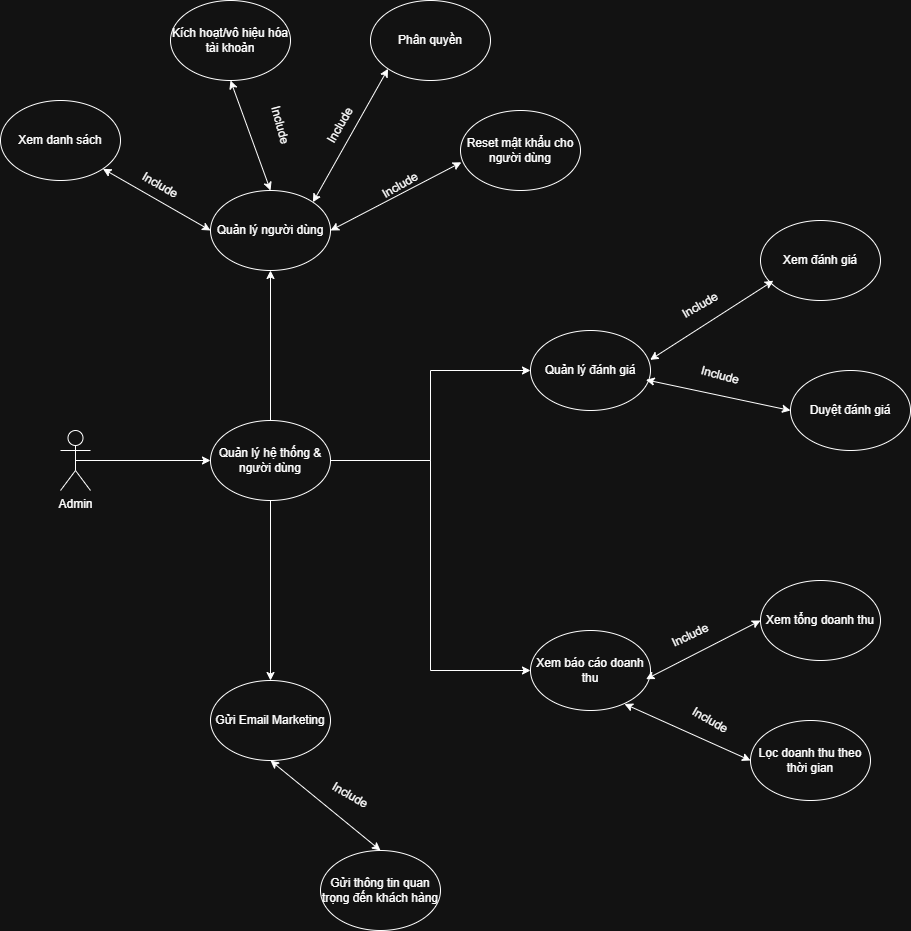

The diagram above was exported from draw.io. Its source (the exported page's mxGraphModel, read from the mxfile embedded in the PNG):
<mxGraphModel dx="1042" dy="2944" grid="1" gridSize="10" guides="1" tooltips="1" connect="1" arrows="1" fold="1" page="1" pageScale="1" pageWidth="1654" pageHeight="2336" math="0" shadow="0">
  <root>
    <mxCell id="0" />
    <mxCell id="1" parent="0" />
    <mxCell id="2l82pi-z4YFvHNYg1r5W-16" style="edgeStyle=orthogonalEdgeStyle;rounded=0;orthogonalLoop=1;jettySize=auto;html=1;exitX=0.5;exitY=0.5;exitDx=0;exitDy=0;exitPerimeter=0;" edge="1" parent="1" source="2l82pi-z4YFvHNYg1r5W-1" target="2l82pi-z4YFvHNYg1r5W-2">
      <mxGeometry relative="1" as="geometry" />
    </mxCell>
    <mxCell id="2l82pi-z4YFvHNYg1r5W-1" value="Admin" style="shape=umlActor;verticalLabelPosition=bottom;verticalAlign=top;html=1;outlineConnect=0;" vertex="1" parent="1">
      <mxGeometry x="250" y="360" width="30" height="60" as="geometry" />
    </mxCell>
    <mxCell id="2l82pi-z4YFvHNYg1r5W-17" style="edgeStyle=orthogonalEdgeStyle;rounded=0;orthogonalLoop=1;jettySize=auto;html=1;exitX=0.5;exitY=0;exitDx=0;exitDy=0;entryX=0.5;entryY=1;entryDx=0;entryDy=0;" edge="1" parent="1" source="2l82pi-z4YFvHNYg1r5W-2" target="2l82pi-z4YFvHNYg1r5W-3">
      <mxGeometry relative="1" as="geometry" />
    </mxCell>
    <mxCell id="2l82pi-z4YFvHNYg1r5W-18" style="edgeStyle=orthogonalEdgeStyle;rounded=0;orthogonalLoop=1;jettySize=auto;html=1;exitX=1;exitY=0.5;exitDx=0;exitDy=0;entryX=0;entryY=0.5;entryDx=0;entryDy=0;" edge="1" parent="1" source="2l82pi-z4YFvHNYg1r5W-2" target="2l82pi-z4YFvHNYg1r5W-4">
      <mxGeometry relative="1" as="geometry" />
    </mxCell>
    <mxCell id="2l82pi-z4YFvHNYg1r5W-19" style="edgeStyle=orthogonalEdgeStyle;rounded=0;orthogonalLoop=1;jettySize=auto;html=1;exitX=1;exitY=0.5;exitDx=0;exitDy=0;entryX=0;entryY=0.5;entryDx=0;entryDy=0;" edge="1" parent="1" source="2l82pi-z4YFvHNYg1r5W-2" target="2l82pi-z4YFvHNYg1r5W-5">
      <mxGeometry relative="1" as="geometry" />
    </mxCell>
    <mxCell id="2l82pi-z4YFvHNYg1r5W-20" style="edgeStyle=orthogonalEdgeStyle;rounded=0;orthogonalLoop=1;jettySize=auto;html=1;exitX=0.5;exitY=1;exitDx=0;exitDy=0;entryX=0.5;entryY=0;entryDx=0;entryDy=0;" edge="1" parent="1" source="2l82pi-z4YFvHNYg1r5W-2" target="2l82pi-z4YFvHNYg1r5W-6">
      <mxGeometry relative="1" as="geometry" />
    </mxCell>
    <mxCell id="2l82pi-z4YFvHNYg1r5W-2" value="Quản lý hệ thống &amp;amp; người dùng" style="ellipse;whiteSpace=wrap;html=1;" vertex="1" parent="1">
      <mxGeometry x="400" y="350" width="120" height="80" as="geometry" />
    </mxCell>
    <mxCell id="2l82pi-z4YFvHNYg1r5W-3" value="Quản lý người dùng" style="ellipse;whiteSpace=wrap;html=1;" vertex="1" parent="1">
      <mxGeometry x="400" y="120" width="120" height="80" as="geometry" />
    </mxCell>
    <mxCell id="2l82pi-z4YFvHNYg1r5W-4" value="Quản lý đánh giá" style="ellipse;whiteSpace=wrap;html=1;" vertex="1" parent="1">
      <mxGeometry x="720" y="260" width="120" height="80" as="geometry" />
    </mxCell>
    <mxCell id="2l82pi-z4YFvHNYg1r5W-5" value="Xem báo cáo doanh thu" style="ellipse;whiteSpace=wrap;html=1;" vertex="1" parent="1">
      <mxGeometry x="720" y="560" width="120" height="80" as="geometry" />
    </mxCell>
    <mxCell id="2l82pi-z4YFvHNYg1r5W-6" value="Gửi Email Marketing" style="ellipse;whiteSpace=wrap;html=1;" vertex="1" parent="1">
      <mxGeometry x="400" y="610" width="120" height="80" as="geometry" />
    </mxCell>
    <mxCell id="2l82pi-z4YFvHNYg1r5W-7" value="Xem danh sách" style="ellipse;whiteSpace=wrap;html=1;" vertex="1" parent="1">
      <mxGeometry x="190" y="30" width="120" height="80" as="geometry" />
    </mxCell>
    <mxCell id="2l82pi-z4YFvHNYg1r5W-8" value="Kích hoạt/vô hiệu hóa tài khoản" style="ellipse;whiteSpace=wrap;html=1;" vertex="1" parent="1">
      <mxGeometry x="360" y="-70" width="120" height="80" as="geometry" />
    </mxCell>
    <mxCell id="2l82pi-z4YFvHNYg1r5W-9" value="Phân quyền" style="ellipse;whiteSpace=wrap;html=1;" vertex="1" parent="1">
      <mxGeometry x="560" y="-70" width="120" height="80" as="geometry" />
    </mxCell>
    <mxCell id="2l82pi-z4YFvHNYg1r5W-10" value="Reset mật khẩu cho người dùng" style="ellipse;whiteSpace=wrap;html=1;" vertex="1" parent="1">
      <mxGeometry x="650" y="40" width="120" height="80" as="geometry" />
    </mxCell>
    <mxCell id="2l82pi-z4YFvHNYg1r5W-11" value="Xem đánh giá" style="ellipse;whiteSpace=wrap;html=1;" vertex="1" parent="1">
      <mxGeometry x="950" y="150" width="120" height="80" as="geometry" />
    </mxCell>
    <mxCell id="2l82pi-z4YFvHNYg1r5W-12" value="Duyệt đánh giá" style="ellipse;whiteSpace=wrap;html=1;" vertex="1" parent="1">
      <mxGeometry x="980" y="300" width="120" height="80" as="geometry" />
    </mxCell>
    <mxCell id="2l82pi-z4YFvHNYg1r5W-13" value="Xem tổng doanh thu" style="ellipse;whiteSpace=wrap;html=1;" vertex="1" parent="1">
      <mxGeometry x="950" y="510" width="120" height="80" as="geometry" />
    </mxCell>
    <mxCell id="2l82pi-z4YFvHNYg1r5W-14" value="Lọc doanh thu theo thời gian" style="ellipse;whiteSpace=wrap;html=1;" vertex="1" parent="1">
      <mxGeometry x="940" y="650" width="120" height="80" as="geometry" />
    </mxCell>
    <mxCell id="2l82pi-z4YFvHNYg1r5W-15" value="Gửi thông tin quan trọng đến khách hàng" style="ellipse;whiteSpace=wrap;html=1;" vertex="1" parent="1">
      <mxGeometry x="510" y="780" width="120" height="80" as="geometry" />
    </mxCell>
    <mxCell id="2l82pi-z4YFvHNYg1r5W-21" value="" style="endArrow=classic;startArrow=classic;html=1;rounded=0;exitX=0.007;exitY=0.648;exitDx=0;exitDy=0;exitPerimeter=0;entryX=1;entryY=0.5;entryDx=0;entryDy=0;" edge="1" parent="1" source="2l82pi-z4YFvHNYg1r5W-10" target="2l82pi-z4YFvHNYg1r5W-3">
      <mxGeometry width="50" height="50" relative="1" as="geometry">
        <mxPoint x="510" y="260" as="sourcePoint" />
        <mxPoint x="560" y="210" as="targetPoint" />
      </mxGeometry>
    </mxCell>
    <mxCell id="2l82pi-z4YFvHNYg1r5W-22" value="" style="endArrow=classic;startArrow=classic;html=1;rounded=0;exitX=1;exitY=1;exitDx=0;exitDy=0;entryX=0;entryY=0.5;entryDx=0;entryDy=0;" edge="1" parent="1" source="2l82pi-z4YFvHNYg1r5W-7" target="2l82pi-z4YFvHNYg1r5W-3">
      <mxGeometry width="50" height="50" relative="1" as="geometry">
        <mxPoint x="510" y="260" as="sourcePoint" />
        <mxPoint x="560" y="210" as="targetPoint" />
      </mxGeometry>
    </mxCell>
    <mxCell id="2l82pi-z4YFvHNYg1r5W-23" value="" style="endArrow=classic;startArrow=classic;html=1;rounded=0;exitX=0.5;exitY=1;exitDx=0;exitDy=0;entryX=0.5;entryY=0;entryDx=0;entryDy=0;" edge="1" parent="1" source="2l82pi-z4YFvHNYg1r5W-8" target="2l82pi-z4YFvHNYg1r5W-3">
      <mxGeometry width="50" height="50" relative="1" as="geometry">
        <mxPoint x="510" y="260" as="sourcePoint" />
        <mxPoint x="560" y="210" as="targetPoint" />
      </mxGeometry>
    </mxCell>
    <mxCell id="2l82pi-z4YFvHNYg1r5W-24" value="" style="endArrow=classic;startArrow=classic;html=1;rounded=0;exitX=0;exitY=1;exitDx=0;exitDy=0;entryX=1;entryY=0;entryDx=0;entryDy=0;" edge="1" parent="1" source="2l82pi-z4YFvHNYg1r5W-9" target="2l82pi-z4YFvHNYg1r5W-3">
      <mxGeometry width="50" height="50" relative="1" as="geometry">
        <mxPoint x="530" y="40" as="sourcePoint" />
        <mxPoint x="570" y="150" as="targetPoint" />
      </mxGeometry>
    </mxCell>
    <mxCell id="2l82pi-z4YFvHNYg1r5W-25" value="" style="endArrow=classic;startArrow=classic;html=1;rounded=0;exitX=0.107;exitY=0.753;exitDx=0;exitDy=0;entryX=0.997;entryY=0.367;entryDx=0;entryDy=0;exitPerimeter=0;entryPerimeter=0;" edge="1" parent="1" source="2l82pi-z4YFvHNYg1r5W-11" target="2l82pi-z4YFvHNYg1r5W-4">
      <mxGeometry width="50" height="50" relative="1" as="geometry">
        <mxPoint x="880" y="250" as="sourcePoint" />
        <mxPoint x="920" y="360" as="targetPoint" />
      </mxGeometry>
    </mxCell>
    <mxCell id="2l82pi-z4YFvHNYg1r5W-26" value="" style="endArrow=classic;startArrow=classic;html=1;rounded=0;exitX=0.963;exitY=0.617;exitDx=0;exitDy=0;entryX=0;entryY=0.5;entryDx=0;entryDy=0;exitPerimeter=0;" edge="1" parent="1" source="2l82pi-z4YFvHNYg1r5W-4" target="2l82pi-z4YFvHNYg1r5W-12">
      <mxGeometry width="50" height="50" relative="1" as="geometry">
        <mxPoint x="900" y="320" as="sourcePoint" />
        <mxPoint x="940" y="430" as="targetPoint" />
      </mxGeometry>
    </mxCell>
    <mxCell id="2l82pi-z4YFvHNYg1r5W-27" value="" style="endArrow=classic;startArrow=classic;html=1;rounded=0;exitX=0;exitY=0.5;exitDx=0;exitDy=0;entryX=0.963;entryY=0.608;entryDx=0;entryDy=0;entryPerimeter=0;" edge="1" parent="1" source="2l82pi-z4YFvHNYg1r5W-13" target="2l82pi-z4YFvHNYg1r5W-5">
      <mxGeometry width="50" height="50" relative="1" as="geometry">
        <mxPoint x="890" y="580" as="sourcePoint" />
        <mxPoint x="930" y="690" as="targetPoint" />
      </mxGeometry>
    </mxCell>
    <mxCell id="2l82pi-z4YFvHNYg1r5W-28" value="" style="endArrow=classic;startArrow=classic;html=1;rounded=0;exitX=0.783;exitY=0.918;exitDx=0;exitDy=0;entryX=0;entryY=0.5;entryDx=0;entryDy=0;exitPerimeter=0;" edge="1" parent="1" source="2l82pi-z4YFvHNYg1r5W-5" target="2l82pi-z4YFvHNYg1r5W-14">
      <mxGeometry width="50" height="50" relative="1" as="geometry">
        <mxPoint x="900" y="650" as="sourcePoint" />
        <mxPoint x="940" y="760" as="targetPoint" />
      </mxGeometry>
    </mxCell>
    <mxCell id="2l82pi-z4YFvHNYg1r5W-29" value="" style="endArrow=classic;startArrow=classic;html=1;rounded=0;exitX=0.5;exitY=1;exitDx=0;exitDy=0;entryX=0.5;entryY=0;entryDx=0;entryDy=0;" edge="1" parent="1" source="2l82pi-z4YFvHNYg1r5W-6" target="2l82pi-z4YFvHNYg1r5W-15">
      <mxGeometry width="50" height="50" relative="1" as="geometry">
        <mxPoint x="530" y="710" as="sourcePoint" />
        <mxPoint x="570" y="820" as="targetPoint" />
      </mxGeometry>
    </mxCell>
    <mxCell id="2l82pi-z4YFvHNYg1r5W-30" value="Include" style="text;html=1;whiteSpace=wrap;strokeColor=none;fillColor=none;align=center;verticalAlign=middle;rounded=0;rotation=30;" vertex="1" parent="1">
      <mxGeometry x="320" y="100" width="60" height="30" as="geometry" />
    </mxCell>
    <mxCell id="2l82pi-z4YFvHNYg1r5W-31" value="Include" style="text;html=1;whiteSpace=wrap;strokeColor=none;fillColor=none;align=center;verticalAlign=middle;rounded=0;rotation=75;" vertex="1" parent="1">
      <mxGeometry x="440.00076211353314" y="40.00038105676658" width="60" height="30" as="geometry" />
    </mxCell>
    <mxCell id="2l82pi-z4YFvHNYg1r5W-34" value="Include" style="text;html=1;whiteSpace=wrap;strokeColor=none;fillColor=none;align=center;verticalAlign=middle;rounded=0;rotation=-60;" vertex="1" parent="1">
      <mxGeometry x="500.00076211353314" y="40.00038105676658" width="60" height="30" as="geometry" />
    </mxCell>
    <mxCell id="2l82pi-z4YFvHNYg1r5W-35" value="Include" style="text;html=1;whiteSpace=wrap;strokeColor=none;fillColor=none;align=center;verticalAlign=middle;rounded=0;rotation=-30;" vertex="1" parent="1">
      <mxGeometry x="560.0007621135331" y="100.00038105676657" width="60" height="30" as="geometry" />
    </mxCell>
    <mxCell id="2l82pi-z4YFvHNYg1r5W-37" value="Include" style="text;html=1;whiteSpace=wrap;strokeColor=none;fillColor=none;align=center;verticalAlign=middle;rounded=0;rotation=-30;" vertex="1" parent="1">
      <mxGeometry x="860.0007621135331" y="220.00038105676657" width="60" height="30" as="geometry" />
    </mxCell>
    <mxCell id="2l82pi-z4YFvHNYg1r5W-38" value="Include" style="text;html=1;whiteSpace=wrap;strokeColor=none;fillColor=none;align=center;verticalAlign=middle;rounded=0;rotation=15;" vertex="1" parent="1">
      <mxGeometry x="880.0007621135331" y="290.00038105676657" width="60" height="30" as="geometry" />
    </mxCell>
    <mxCell id="2l82pi-z4YFvHNYg1r5W-39" value="Include" style="text;html=1;whiteSpace=wrap;strokeColor=none;fillColor=none;align=center;verticalAlign=middle;rounded=0;rotation=-25;" vertex="1" parent="1">
      <mxGeometry x="850.0007621135331" y="550.0003810567666" width="60" height="30" as="geometry" />
    </mxCell>
    <mxCell id="2l82pi-z4YFvHNYg1r5W-40" value="Include" style="text;html=1;whiteSpace=wrap;strokeColor=none;fillColor=none;align=center;verticalAlign=middle;rounded=0;rotation=30;" vertex="1" parent="1">
      <mxGeometry x="870.0007621135331" y="635.0003810567666" width="60" height="30" as="geometry" />
    </mxCell>
    <mxCell id="2l82pi-z4YFvHNYg1r5W-41" value="Include" style="text;html=1;whiteSpace=wrap;strokeColor=none;fillColor=none;align=center;verticalAlign=middle;rounded=0;rotation=30;" vertex="1" parent="1">
      <mxGeometry x="510.00076211353314" y="710.0003810567666" width="60" height="30" as="geometry" />
    </mxCell>
  </root>
</mxGraphModel>